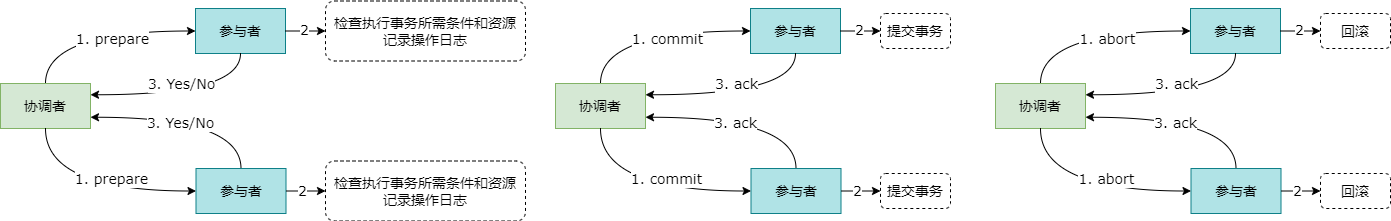

The diagram above was exported from draw.io. Its source (the exported page's mxGraphModel, read from the mxfile embedded in the PNG):
<mxGraphModel dx="1647" dy="839" grid="1" gridSize="5" guides="1" tooltips="1" connect="1" arrows="1" fold="1" page="1" pageScale="1" pageWidth="827" pageHeight="1169" math="0" shadow="0">
  <root>
    <mxCell id="0" />
    <mxCell id="1" parent="0" />
    <mxCell id="mppsEkpsQMQChRE9dWt6-1" value="&lt;font face=&quot;Verdana&quot; style=&quot;font-size: 14px;&quot;&gt;协调者&lt;/font&gt;" style="rounded=0;whiteSpace=wrap;html=1;fillColor=#d5e8d4;strokeColor=#82b366;" vertex="1" parent="1">
      <mxGeometry x="185" y="345" width="90" height="45" as="geometry" />
    </mxCell>
    <mxCell id="mppsEkpsQMQChRE9dWt6-2" value="&lt;font face=&quot;Verdana&quot; style=&quot;font-size: 14px;&quot;&gt;参与者&lt;/font&gt;" style="rounded=0;whiteSpace=wrap;html=1;fillColor=#b0e3e6;strokeColor=#0e8088;" vertex="1" parent="1">
      <mxGeometry x="380" y="270" width="90" height="45" as="geometry" />
    </mxCell>
    <mxCell id="mppsEkpsQMQChRE9dWt6-3" value="&lt;font face=&quot;Verdana&quot; style=&quot;font-size: 14px;&quot;&gt;参与者&lt;/font&gt;" style="rounded=0;whiteSpace=wrap;html=1;fillColor=#b0e3e6;strokeColor=#0e8088;" vertex="1" parent="1">
      <mxGeometry x="380.5" y="430" width="90" height="45" as="geometry" />
    </mxCell>
    <mxCell id="mppsEkpsQMQChRE9dWt6-5" value="" style="endArrow=classic;html=1;rounded=0;exitX=0.5;exitY=0;exitDx=0;exitDy=0;entryX=0;entryY=0.5;entryDx=0;entryDy=0;edgeStyle=orthogonalEdgeStyle;curved=1;" edge="1" parent="1" source="mppsEkpsQMQChRE9dWt6-1" target="mppsEkpsQMQChRE9dWt6-2">
      <mxGeometry width="50" height="50" relative="1" as="geometry">
        <mxPoint x="385" y="455" as="sourcePoint" />
        <mxPoint x="435" y="405" as="targetPoint" />
      </mxGeometry>
    </mxCell>
    <mxCell id="mppsEkpsQMQChRE9dWt6-7" value="&lt;font face=&quot;Verdana&quot; style=&quot;font-size: 14px;&quot;&gt;1. prepare&lt;/font&gt;" style="edgeLabel;html=1;align=center;verticalAlign=middle;resizable=0;points=[];" vertex="1" connectable="0" parent="mppsEkpsQMQChRE9dWt6-5">
      <mxGeometry x="-0.0598" y="4" relative="1" as="geometry">
        <mxPoint x="24" y="12" as="offset" />
      </mxGeometry>
    </mxCell>
    <mxCell id="mppsEkpsQMQChRE9dWt6-6" value="" style="endArrow=classic;html=1;rounded=0;exitX=0.5;exitY=1;exitDx=0;exitDy=0;entryX=0;entryY=0.5;entryDx=0;entryDy=0;edgeStyle=orthogonalEdgeStyle;curved=1;" edge="1" parent="1" source="mppsEkpsQMQChRE9dWt6-1" target="mppsEkpsQMQChRE9dWt6-3">
      <mxGeometry width="50" height="50" relative="1" as="geometry">
        <mxPoint x="385" y="455" as="sourcePoint" />
        <mxPoint x="435" y="405" as="targetPoint" />
      </mxGeometry>
    </mxCell>
    <mxCell id="mppsEkpsQMQChRE9dWt6-8" value="&lt;font face=&quot;Verdana&quot; style=&quot;font-size: 14px;&quot;&gt;1. prepare&lt;/font&gt;" style="edgeLabel;html=1;align=center;verticalAlign=middle;resizable=0;points=[];" vertex="1" connectable="0" parent="mppsEkpsQMQChRE9dWt6-6">
      <mxGeometry x="-0.0834" y="1" relative="1" as="geometry">
        <mxPoint x="30" y="-11" as="offset" />
      </mxGeometry>
    </mxCell>
    <mxCell id="mppsEkpsQMQChRE9dWt6-12" value="" style="endArrow=classic;html=1;rounded=0;entryX=1;entryY=0.25;entryDx=0;entryDy=0;exitX=0.5;exitY=1;exitDx=0;exitDy=0;edgeStyle=orthogonalEdgeStyle;curved=1;" edge="1" parent="1" source="mppsEkpsQMQChRE9dWt6-2" target="mppsEkpsQMQChRE9dWt6-1">
      <mxGeometry width="50" height="50" relative="1" as="geometry">
        <mxPoint x="385" y="455" as="sourcePoint" />
        <mxPoint x="435" y="405" as="targetPoint" />
      </mxGeometry>
    </mxCell>
    <mxCell id="mppsEkpsQMQChRE9dWt6-14" value="&lt;font face=&quot;Verdana&quot; style=&quot;font-size: 14px;&quot;&gt;3. Yes/No&lt;/font&gt;" style="edgeLabel;html=1;align=center;verticalAlign=middle;resizable=0;points=[];" vertex="1" connectable="0" parent="mppsEkpsQMQChRE9dWt6-12">
      <mxGeometry x="-0.2383" relative="1" as="geometry">
        <mxPoint x="-28" y="-11" as="offset" />
      </mxGeometry>
    </mxCell>
    <mxCell id="mppsEkpsQMQChRE9dWt6-13" value="" style="endArrow=classic;html=1;rounded=0;entryX=1;entryY=0.75;entryDx=0;entryDy=0;exitX=0.5;exitY=0;exitDx=0;exitDy=0;edgeStyle=orthogonalEdgeStyle;curved=1;" edge="1" parent="1" source="mppsEkpsQMQChRE9dWt6-3" target="mppsEkpsQMQChRE9dWt6-1">
      <mxGeometry width="50" height="50" relative="1" as="geometry">
        <mxPoint x="385" y="455" as="sourcePoint" />
        <mxPoint x="435" y="405" as="targetPoint" />
      </mxGeometry>
    </mxCell>
    <mxCell id="mppsEkpsQMQChRE9dWt6-15" value="&lt;font face=&quot;Verdana&quot; style=&quot;font-size: 14px;&quot;&gt;3. Yes/No&lt;/font&gt;" style="edgeLabel;html=1;align=center;verticalAlign=middle;resizable=0;points=[];" vertex="1" connectable="0" parent="mppsEkpsQMQChRE9dWt6-13">
      <mxGeometry x="-0.0886" y="-3" relative="1" as="geometry">
        <mxPoint x="-20" y="9" as="offset" />
      </mxGeometry>
    </mxCell>
    <mxCell id="mppsEkpsQMQChRE9dWt6-17" value="&lt;font style=&quot;text-wrap: nowrap; font-size: 14px;&quot;&gt;检查执行事务所需条件和资源&lt;/font&gt;&lt;div style=&quot;text-wrap: nowrap;&quot;&gt;&lt;font style=&quot;font-size: 14px;&quot;&gt;记录操作日志&lt;/font&gt;&lt;/div&gt;" style="rounded=1;whiteSpace=wrap;html=1;dashed=1;" vertex="1" parent="1">
      <mxGeometry x="510" y="262.5" width="200" height="60" as="geometry" />
    </mxCell>
    <mxCell id="mppsEkpsQMQChRE9dWt6-21" value="&lt;font style=&quot;text-wrap: nowrap; font-size: 14px;&quot;&gt;检查执行事务所需条件和资源&lt;/font&gt;&lt;div style=&quot;text-wrap: nowrap;&quot;&gt;&lt;font style=&quot;font-size: 14px;&quot;&gt;记录操作日志&lt;/font&gt;&lt;/div&gt;" style="rounded=1;whiteSpace=wrap;html=1;dashed=1;" vertex="1" parent="1">
      <mxGeometry x="510" y="422.5" width="200" height="60" as="geometry" />
    </mxCell>
    <mxCell id="mppsEkpsQMQChRE9dWt6-22" value="" style="endArrow=classic;html=1;rounded=0;entryX=0;entryY=0.5;entryDx=0;entryDy=0;exitX=1;exitY=0.5;exitDx=0;exitDy=0;" edge="1" parent="1" source="mppsEkpsQMQChRE9dWt6-2" target="mppsEkpsQMQChRE9dWt6-17">
      <mxGeometry width="50" height="50" relative="1" as="geometry">
        <mxPoint x="385" y="455" as="sourcePoint" />
        <mxPoint x="435" y="405" as="targetPoint" />
      </mxGeometry>
    </mxCell>
    <mxCell id="mppsEkpsQMQChRE9dWt6-23" value="&lt;font face=&quot;Verdana&quot; style=&quot;font-size: 14px;&quot;&gt;2&lt;/font&gt;" style="edgeLabel;html=1;align=center;verticalAlign=middle;resizable=0;points=[];" vertex="1" connectable="0" parent="mppsEkpsQMQChRE9dWt6-22">
      <mxGeometry x="-0.1054" y="1" relative="1" as="geometry">
        <mxPoint as="offset" />
      </mxGeometry>
    </mxCell>
    <mxCell id="mppsEkpsQMQChRE9dWt6-25" value="" style="endArrow=classic;html=1;rounded=0;entryX=0;entryY=0.5;entryDx=0;entryDy=0;exitX=1;exitY=0.5;exitDx=0;exitDy=0;" edge="1" parent="1" source="mppsEkpsQMQChRE9dWt6-3" target="mppsEkpsQMQChRE9dWt6-21">
      <mxGeometry width="50" height="50" relative="1" as="geometry">
        <mxPoint x="500" y="495" as="sourcePoint" />
        <mxPoint x="435" y="405" as="targetPoint" />
      </mxGeometry>
    </mxCell>
    <mxCell id="mppsEkpsQMQChRE9dWt6-26" value="&lt;font face=&quot;Verdana&quot; style=&quot;font-size: 14px;&quot;&gt;2&lt;/font&gt;" style="edgeLabel;html=1;align=center;verticalAlign=middle;resizable=0;points=[];" vertex="1" connectable="0" parent="mppsEkpsQMQChRE9dWt6-25">
      <mxGeometry x="-0.17" relative="1" as="geometry">
        <mxPoint as="offset" />
      </mxGeometry>
    </mxCell>
    <mxCell id="mppsEkpsQMQChRE9dWt6-27" value="&lt;font face=&quot;Verdana&quot; style=&quot;font-size: 14px;&quot;&gt;协调者&lt;/font&gt;" style="rounded=0;whiteSpace=wrap;html=1;fillColor=#d5e8d4;strokeColor=#82b366;" vertex="1" parent="1">
      <mxGeometry x="740" y="345" width="90" height="45" as="geometry" />
    </mxCell>
    <mxCell id="mppsEkpsQMQChRE9dWt6-28" value="&lt;font face=&quot;Verdana&quot; style=&quot;font-size: 14px;&quot;&gt;参与者&lt;/font&gt;" style="rounded=0;whiteSpace=wrap;html=1;fillColor=#b0e3e6;strokeColor=#0e8088;" vertex="1" parent="1">
      <mxGeometry x="935" y="270" width="90" height="45" as="geometry" />
    </mxCell>
    <mxCell id="mppsEkpsQMQChRE9dWt6-29" value="&lt;font face=&quot;Verdana&quot; style=&quot;font-size: 14px;&quot;&gt;参与者&lt;/font&gt;" style="rounded=0;whiteSpace=wrap;html=1;fillColor=#b0e3e6;strokeColor=#0e8088;" vertex="1" parent="1">
      <mxGeometry x="935.5" y="430" width="90" height="45" as="geometry" />
    </mxCell>
    <mxCell id="mppsEkpsQMQChRE9dWt6-30" value="" style="endArrow=classic;html=1;rounded=0;exitX=0.5;exitY=0;exitDx=0;exitDy=0;entryX=0;entryY=0.5;entryDx=0;entryDy=0;edgeStyle=orthogonalEdgeStyle;curved=1;" edge="1" parent="1" source="mppsEkpsQMQChRE9dWt6-27" target="mppsEkpsQMQChRE9dWt6-28">
      <mxGeometry width="50" height="50" relative="1" as="geometry">
        <mxPoint x="940" y="455" as="sourcePoint" />
        <mxPoint x="990" y="405" as="targetPoint" />
      </mxGeometry>
    </mxCell>
    <mxCell id="mppsEkpsQMQChRE9dWt6-31" value="&lt;font face=&quot;Verdana&quot; style=&quot;font-size: 14px;&quot;&gt;1. commit&lt;/font&gt;" style="edgeLabel;html=1;align=center;verticalAlign=middle;resizable=0;points=[];" vertex="1" connectable="0" parent="mppsEkpsQMQChRE9dWt6-30">
      <mxGeometry x="-0.0598" y="4" relative="1" as="geometry">
        <mxPoint x="24" y="12" as="offset" />
      </mxGeometry>
    </mxCell>
    <mxCell id="mppsEkpsQMQChRE9dWt6-32" value="" style="endArrow=classic;html=1;rounded=0;exitX=0.5;exitY=1;exitDx=0;exitDy=0;entryX=0;entryY=0.5;entryDx=0;entryDy=0;edgeStyle=orthogonalEdgeStyle;curved=1;" edge="1" parent="1" source="mppsEkpsQMQChRE9dWt6-27" target="mppsEkpsQMQChRE9dWt6-29">
      <mxGeometry width="50" height="50" relative="1" as="geometry">
        <mxPoint x="940" y="455" as="sourcePoint" />
        <mxPoint x="990" y="405" as="targetPoint" />
      </mxGeometry>
    </mxCell>
    <mxCell id="mppsEkpsQMQChRE9dWt6-33" value="&lt;font face=&quot;Verdana&quot; style=&quot;font-size: 14px;&quot;&gt;1. commit&lt;/font&gt;" style="edgeLabel;html=1;align=center;verticalAlign=middle;resizable=0;points=[];" vertex="1" connectable="0" parent="mppsEkpsQMQChRE9dWt6-32">
      <mxGeometry x="-0.0834" y="1" relative="1" as="geometry">
        <mxPoint x="30" y="-11" as="offset" />
      </mxGeometry>
    </mxCell>
    <mxCell id="mppsEkpsQMQChRE9dWt6-34" value="" style="endArrow=classic;html=1;rounded=0;entryX=1;entryY=0.25;entryDx=0;entryDy=0;exitX=0.5;exitY=1;exitDx=0;exitDy=0;edgeStyle=orthogonalEdgeStyle;curved=1;" edge="1" parent="1" source="mppsEkpsQMQChRE9dWt6-28" target="mppsEkpsQMQChRE9dWt6-27">
      <mxGeometry width="50" height="50" relative="1" as="geometry">
        <mxPoint x="940" y="455" as="sourcePoint" />
        <mxPoint x="990" y="405" as="targetPoint" />
      </mxGeometry>
    </mxCell>
    <mxCell id="mppsEkpsQMQChRE9dWt6-35" value="&lt;font face=&quot;Verdana&quot; style=&quot;font-size: 14px;&quot;&gt;3. ack&lt;/font&gt;" style="edgeLabel;html=1;align=center;verticalAlign=middle;resizable=0;points=[];" vertex="1" connectable="0" parent="mppsEkpsQMQChRE9dWt6-34">
      <mxGeometry x="-0.2383" relative="1" as="geometry">
        <mxPoint x="-28" y="-11" as="offset" />
      </mxGeometry>
    </mxCell>
    <mxCell id="mppsEkpsQMQChRE9dWt6-36" value="" style="endArrow=classic;html=1;rounded=0;entryX=1;entryY=0.75;entryDx=0;entryDy=0;exitX=0.5;exitY=0;exitDx=0;exitDy=0;edgeStyle=orthogonalEdgeStyle;curved=1;" edge="1" parent="1" source="mppsEkpsQMQChRE9dWt6-29" target="mppsEkpsQMQChRE9dWt6-27">
      <mxGeometry width="50" height="50" relative="1" as="geometry">
        <mxPoint x="940" y="455" as="sourcePoint" />
        <mxPoint x="990" y="405" as="targetPoint" />
      </mxGeometry>
    </mxCell>
    <mxCell id="mppsEkpsQMQChRE9dWt6-37" value="&lt;font face=&quot;Verdana&quot; style=&quot;font-size: 14px;&quot;&gt;3. ack&lt;/font&gt;" style="edgeLabel;html=1;align=center;verticalAlign=middle;resizable=0;points=[];" vertex="1" connectable="0" parent="mppsEkpsQMQChRE9dWt6-36">
      <mxGeometry x="-0.0886" y="-3" relative="1" as="geometry">
        <mxPoint x="-20" y="9" as="offset" />
      </mxGeometry>
    </mxCell>
    <mxCell id="mppsEkpsQMQChRE9dWt6-38" value="&lt;span style=&quot;font-size: 14px; text-wrap: nowrap;&quot;&gt;提交事务&lt;/span&gt;" style="rounded=1;whiteSpace=wrap;html=1;dashed=1;" vertex="1" parent="1">
      <mxGeometry x="1065" y="275" width="70" height="35" as="geometry" />
    </mxCell>
    <mxCell id="mppsEkpsQMQChRE9dWt6-40" value="" style="endArrow=classic;html=1;rounded=0;entryX=0;entryY=0.5;entryDx=0;entryDy=0;exitX=1;exitY=0.5;exitDx=0;exitDy=0;" edge="1" parent="1" source="mppsEkpsQMQChRE9dWt6-28" target="mppsEkpsQMQChRE9dWt6-38">
      <mxGeometry width="50" height="50" relative="1" as="geometry">
        <mxPoint x="940" y="455" as="sourcePoint" />
        <mxPoint x="990" y="405" as="targetPoint" />
      </mxGeometry>
    </mxCell>
    <mxCell id="mppsEkpsQMQChRE9dWt6-41" value="&lt;font face=&quot;Verdana&quot; style=&quot;font-size: 14px;&quot;&gt;2&lt;/font&gt;" style="edgeLabel;html=1;align=center;verticalAlign=middle;resizable=0;points=[];" vertex="1" connectable="0" parent="mppsEkpsQMQChRE9dWt6-40">
      <mxGeometry x="-0.1054" y="1" relative="1" as="geometry">
        <mxPoint as="offset" />
      </mxGeometry>
    </mxCell>
    <mxCell id="mppsEkpsQMQChRE9dWt6-42" value="" style="endArrow=classic;html=1;rounded=0;entryX=0;entryY=0.5;entryDx=0;entryDy=0;exitX=1;exitY=0.5;exitDx=0;exitDy=0;" edge="1" parent="1" source="mppsEkpsQMQChRE9dWt6-29">
      <mxGeometry width="50" height="50" relative="1" as="geometry">
        <mxPoint x="1055" y="495" as="sourcePoint" />
        <mxPoint x="1065" y="452.5" as="targetPoint" />
      </mxGeometry>
    </mxCell>
    <mxCell id="mppsEkpsQMQChRE9dWt6-43" value="&lt;font face=&quot;Verdana&quot; style=&quot;font-size: 14px;&quot;&gt;2&lt;/font&gt;" style="edgeLabel;html=1;align=center;verticalAlign=middle;resizable=0;points=[];" vertex="1" connectable="0" parent="mppsEkpsQMQChRE9dWt6-42">
      <mxGeometry x="-0.17" relative="1" as="geometry">
        <mxPoint as="offset" />
      </mxGeometry>
    </mxCell>
    <mxCell id="mppsEkpsQMQChRE9dWt6-44" value="&lt;span style=&quot;font-size: 14px; text-wrap: nowrap;&quot;&gt;提交事务&lt;/span&gt;" style="rounded=1;whiteSpace=wrap;html=1;dashed=1;" vertex="1" parent="1">
      <mxGeometry x="1065" y="435" width="70" height="35" as="geometry" />
    </mxCell>
    <mxCell id="mppsEkpsQMQChRE9dWt6-46" value="&lt;font face=&quot;Verdana&quot; style=&quot;font-size: 14px;&quot;&gt;协调者&lt;/font&gt;" style="rounded=0;whiteSpace=wrap;html=1;fillColor=#d5e8d4;strokeColor=#82b366;" vertex="1" parent="1">
      <mxGeometry x="1180" y="345" width="90" height="45" as="geometry" />
    </mxCell>
    <mxCell id="mppsEkpsQMQChRE9dWt6-47" value="&lt;font face=&quot;Verdana&quot; style=&quot;font-size: 14px;&quot;&gt;参与者&lt;/font&gt;" style="rounded=0;whiteSpace=wrap;html=1;fillColor=#b0e3e6;strokeColor=#0e8088;" vertex="1" parent="1">
      <mxGeometry x="1375" y="270" width="90" height="45" as="geometry" />
    </mxCell>
    <mxCell id="mppsEkpsQMQChRE9dWt6-48" value="&lt;font face=&quot;Verdana&quot; style=&quot;font-size: 14px;&quot;&gt;参与者&lt;/font&gt;" style="rounded=0;whiteSpace=wrap;html=1;fillColor=#b0e3e6;strokeColor=#0e8088;" vertex="1" parent="1">
      <mxGeometry x="1375.5" y="430" width="90" height="45" as="geometry" />
    </mxCell>
    <mxCell id="mppsEkpsQMQChRE9dWt6-49" value="" style="endArrow=classic;html=1;rounded=0;exitX=0.5;exitY=0;exitDx=0;exitDy=0;entryX=0;entryY=0.5;entryDx=0;entryDy=0;edgeStyle=orthogonalEdgeStyle;curved=1;" edge="1" parent="1" source="mppsEkpsQMQChRE9dWt6-46" target="mppsEkpsQMQChRE9dWt6-47">
      <mxGeometry width="50" height="50" relative="1" as="geometry">
        <mxPoint x="1380" y="455" as="sourcePoint" />
        <mxPoint x="1430" y="405" as="targetPoint" />
      </mxGeometry>
    </mxCell>
    <mxCell id="mppsEkpsQMQChRE9dWt6-50" value="&lt;font face=&quot;Verdana&quot; style=&quot;font-size: 14px;&quot;&gt;1. abort&lt;/font&gt;" style="edgeLabel;html=1;align=center;verticalAlign=middle;resizable=0;points=[];" vertex="1" connectable="0" parent="mppsEkpsQMQChRE9dWt6-49">
      <mxGeometry x="-0.0598" y="4" relative="1" as="geometry">
        <mxPoint x="24" y="12" as="offset" />
      </mxGeometry>
    </mxCell>
    <mxCell id="mppsEkpsQMQChRE9dWt6-51" value="" style="endArrow=classic;html=1;rounded=0;exitX=0.5;exitY=1;exitDx=0;exitDy=0;entryX=0;entryY=0.5;entryDx=0;entryDy=0;edgeStyle=orthogonalEdgeStyle;curved=1;" edge="1" parent="1" source="mppsEkpsQMQChRE9dWt6-46" target="mppsEkpsQMQChRE9dWt6-48">
      <mxGeometry width="50" height="50" relative="1" as="geometry">
        <mxPoint x="1380" y="455" as="sourcePoint" />
        <mxPoint x="1430" y="405" as="targetPoint" />
      </mxGeometry>
    </mxCell>
    <mxCell id="mppsEkpsQMQChRE9dWt6-52" value="&lt;font face=&quot;Verdana&quot; style=&quot;font-size: 14px;&quot;&gt;1. abort&lt;/font&gt;" style="edgeLabel;html=1;align=center;verticalAlign=middle;resizable=0;points=[];" vertex="1" connectable="0" parent="mppsEkpsQMQChRE9dWt6-51">
      <mxGeometry x="-0.0834" y="1" relative="1" as="geometry">
        <mxPoint x="30" y="-11" as="offset" />
      </mxGeometry>
    </mxCell>
    <mxCell id="mppsEkpsQMQChRE9dWt6-53" value="" style="endArrow=classic;html=1;rounded=0;entryX=1;entryY=0.25;entryDx=0;entryDy=0;exitX=0.5;exitY=1;exitDx=0;exitDy=0;edgeStyle=orthogonalEdgeStyle;curved=1;" edge="1" parent="1" source="mppsEkpsQMQChRE9dWt6-47" target="mppsEkpsQMQChRE9dWt6-46">
      <mxGeometry width="50" height="50" relative="1" as="geometry">
        <mxPoint x="1380" y="455" as="sourcePoint" />
        <mxPoint x="1430" y="405" as="targetPoint" />
      </mxGeometry>
    </mxCell>
    <mxCell id="mppsEkpsQMQChRE9dWt6-54" value="&lt;font face=&quot;Verdana&quot; style=&quot;font-size: 14px;&quot;&gt;3. ack&lt;/font&gt;" style="edgeLabel;html=1;align=center;verticalAlign=middle;resizable=0;points=[];" vertex="1" connectable="0" parent="mppsEkpsQMQChRE9dWt6-53">
      <mxGeometry x="-0.2383" relative="1" as="geometry">
        <mxPoint x="-28" y="-11" as="offset" />
      </mxGeometry>
    </mxCell>
    <mxCell id="mppsEkpsQMQChRE9dWt6-55" value="" style="endArrow=classic;html=1;rounded=0;entryX=1;entryY=0.75;entryDx=0;entryDy=0;exitX=0.5;exitY=0;exitDx=0;exitDy=0;edgeStyle=orthogonalEdgeStyle;curved=1;" edge="1" parent="1" source="mppsEkpsQMQChRE9dWt6-48" target="mppsEkpsQMQChRE9dWt6-46">
      <mxGeometry width="50" height="50" relative="1" as="geometry">
        <mxPoint x="1380" y="455" as="sourcePoint" />
        <mxPoint x="1430" y="405" as="targetPoint" />
      </mxGeometry>
    </mxCell>
    <mxCell id="mppsEkpsQMQChRE9dWt6-56" value="&lt;font face=&quot;Verdana&quot; style=&quot;font-size: 14px;&quot;&gt;3. ack&lt;/font&gt;" style="edgeLabel;html=1;align=center;verticalAlign=middle;resizable=0;points=[];" vertex="1" connectable="0" parent="mppsEkpsQMQChRE9dWt6-55">
      <mxGeometry x="-0.0886" y="-3" relative="1" as="geometry">
        <mxPoint x="-20" y="9" as="offset" />
      </mxGeometry>
    </mxCell>
    <mxCell id="mppsEkpsQMQChRE9dWt6-57" value="&lt;span style=&quot;font-size: 14px; text-wrap: nowrap;&quot;&gt;回滚&lt;/span&gt;" style="rounded=1;whiteSpace=wrap;html=1;dashed=1;" vertex="1" parent="1">
      <mxGeometry x="1505" y="275" width="70" height="35" as="geometry" />
    </mxCell>
    <mxCell id="mppsEkpsQMQChRE9dWt6-58" value="" style="endArrow=classic;html=1;rounded=0;entryX=0;entryY=0.5;entryDx=0;entryDy=0;exitX=1;exitY=0.5;exitDx=0;exitDy=0;" edge="1" parent="1" source="mppsEkpsQMQChRE9dWt6-47" target="mppsEkpsQMQChRE9dWt6-57">
      <mxGeometry width="50" height="50" relative="1" as="geometry">
        <mxPoint x="1380" y="455" as="sourcePoint" />
        <mxPoint x="1430" y="405" as="targetPoint" />
      </mxGeometry>
    </mxCell>
    <mxCell id="mppsEkpsQMQChRE9dWt6-59" value="&lt;font face=&quot;Verdana&quot; style=&quot;font-size: 14px;&quot;&gt;2&lt;/font&gt;" style="edgeLabel;html=1;align=center;verticalAlign=middle;resizable=0;points=[];" vertex="1" connectable="0" parent="mppsEkpsQMQChRE9dWt6-58">
      <mxGeometry x="-0.1054" y="1" relative="1" as="geometry">
        <mxPoint as="offset" />
      </mxGeometry>
    </mxCell>
    <mxCell id="mppsEkpsQMQChRE9dWt6-60" value="" style="endArrow=classic;html=1;rounded=0;entryX=0;entryY=0.5;entryDx=0;entryDy=0;exitX=1;exitY=0.5;exitDx=0;exitDy=0;" edge="1" parent="1" source="mppsEkpsQMQChRE9dWt6-48">
      <mxGeometry width="50" height="50" relative="1" as="geometry">
        <mxPoint x="1495" y="495" as="sourcePoint" />
        <mxPoint x="1505" y="452.5" as="targetPoint" />
      </mxGeometry>
    </mxCell>
    <mxCell id="mppsEkpsQMQChRE9dWt6-61" value="&lt;font face=&quot;Verdana&quot; style=&quot;font-size: 14px;&quot;&gt;2&lt;/font&gt;" style="edgeLabel;html=1;align=center;verticalAlign=middle;resizable=0;points=[];" vertex="1" connectable="0" parent="mppsEkpsQMQChRE9dWt6-60">
      <mxGeometry x="-0.17" relative="1" as="geometry">
        <mxPoint as="offset" />
      </mxGeometry>
    </mxCell>
    <mxCell id="mppsEkpsQMQChRE9dWt6-62" value="&lt;span style=&quot;font-size: 14px; text-wrap: nowrap;&quot;&gt;回滚&lt;/span&gt;" style="rounded=1;whiteSpace=wrap;html=1;dashed=1;" vertex="1" parent="1">
      <mxGeometry x="1505" y="435" width="70" height="35" as="geometry" />
    </mxCell>
  </root>
</mxGraphModel>